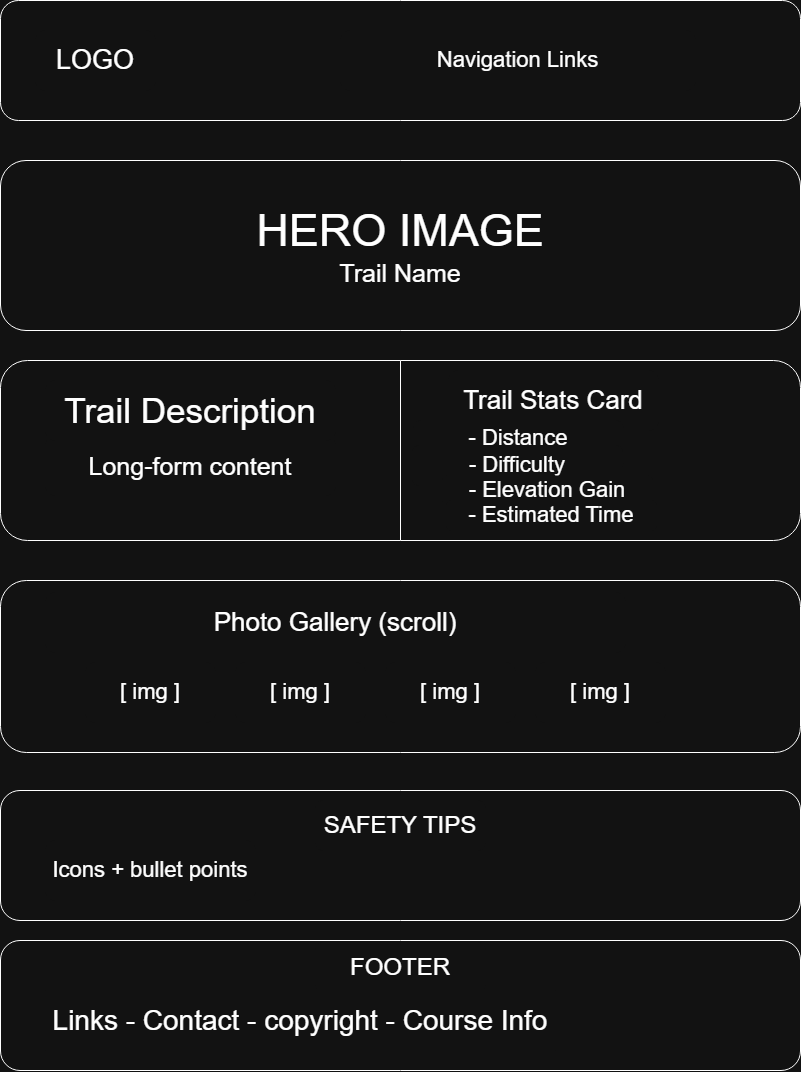

The diagram above was exported from draw.io. Its source (the exported page's mxGraphModel, read from the mxfile embedded in the PNG):
<mxGraphModel dx="1025" dy="1154" grid="1" gridSize="10" guides="1" tooltips="1" connect="1" arrows="1" fold="1" page="1" pageScale="1" pageWidth="850" pageHeight="1100" math="0" shadow="0">
  <root>
    <mxCell id="0" />
    <mxCell id="1" parent="0" />
    <mxCell id="qcxOtXQ9ea_7Mdu7vmmQ-1" parent="1" style="rounded=1;whiteSpace=wrap;html=1;" value="" vertex="1">
      <mxGeometry height="120" width="800" x="25" y="30" as="geometry" />
    </mxCell>
    <mxCell id="qcxOtXQ9ea_7Mdu7vmmQ-2" parent="1" style="rounded=1;whiteSpace=wrap;html=1;strokeColor=none;" value="&lt;font style=&quot;font-size: 27px;&quot;&gt;LOGO&lt;/font&gt;" vertex="1">
      <mxGeometry height="60" width="120" x="60" y="60" as="geometry" />
    </mxCell>
    <mxCell id="qcxOtXQ9ea_7Mdu7vmmQ-3" parent="1" style="rounded=1;whiteSpace=wrap;html=1;strokeColor=none;" value="&lt;font style=&quot;font-size: 22px;&quot;&gt;Navigation Links&lt;/font&gt;" vertex="1">
      <mxGeometry height="60" width="355" x="365" y="60" as="geometry" />
    </mxCell>
    <mxCell id="qcxOtXQ9ea_7Mdu7vmmQ-4" parent="1" style="rounded=1;whiteSpace=wrap;html=1;" value="&lt;font style=&quot;&quot;&gt;&lt;span style=&quot;font-size: 45px;&quot;&gt;HERO IMAGE&lt;/span&gt;&lt;br&gt;&lt;font style=&quot;font-size: 25px;&quot;&gt;Trail Name&lt;/font&gt;&lt;/font&gt;" vertex="1">
      <mxGeometry height="170" width="800" x="25" y="190" as="geometry" />
    </mxCell>
    <mxCell id="VbwqHJtavXpWGJy7WDGW-2" connectable="0" parent="1" style="group" value="" vertex="1">
      <mxGeometry height="180" width="800" x="25" y="390" as="geometry" />
    </mxCell>
    <mxCell id="cAHjPl_-KHeWUKpRxyZl-8" parent="VbwqHJtavXpWGJy7WDGW-2" style="rounded=1;whiteSpace=wrap;html=1;" value="" vertex="1">
      <mxGeometry height="180" width="800" as="geometry" />
    </mxCell>
    <mxCell id="cAHjPl_-KHeWUKpRxyZl-9" parent="VbwqHJtavXpWGJy7WDGW-2" style="rounded=1;whiteSpace=wrap;html=1;strokeColor=none;" value="&lt;font style=&quot;font-size: 26px;&quot;&gt;Trail Stats Card&lt;/font&gt;" vertex="1">
      <mxGeometry height="60" width="210" x="448" y="10" as="geometry" />
    </mxCell>
    <mxCell id="cAHjPl_-KHeWUKpRxyZl-10" parent="VbwqHJtavXpWGJy7WDGW-2" style="rounded=1;whiteSpace=wrap;html=1;strokeColor=none;" value="&lt;font style=&quot;font-size: 22px;&quot;&gt;- Distance&lt;/font&gt;&lt;div&gt;&lt;br&gt;&lt;/div&gt;" vertex="1">
      <mxGeometry height="50" width="210" x="413" y="60" as="geometry" />
    </mxCell>
    <mxCell id="cAHjPl_-KHeWUKpRxyZl-12" parent="VbwqHJtavXpWGJy7WDGW-2" style="rounded=1;whiteSpace=wrap;html=1;strokeColor=none;" value="&lt;div&gt;&lt;span style=&quot;font-size: 22px;&quot;&gt;- Difficulty&lt;/span&gt;&lt;/div&gt;" vertex="1">
      <mxGeometry height="40" width="210" x="412" y="85" as="geometry" />
    </mxCell>
    <mxCell id="cAHjPl_-KHeWUKpRxyZl-13" parent="VbwqHJtavXpWGJy7WDGW-2" style="rounded=1;whiteSpace=wrap;html=1;strokeColor=none;" value="&lt;span style=&quot;font-size: 22px;&quot;&gt;- Elevation Gain&lt;/span&gt;" vertex="1">
      <mxGeometry height="29" width="210" x="442" y="115" as="geometry" />
    </mxCell>
    <mxCell id="cAHjPl_-KHeWUKpRxyZl-14" parent="VbwqHJtavXpWGJy7WDGW-2" style="rounded=1;whiteSpace=wrap;html=1;strokeColor=none;" value="&lt;span style=&quot;font-size: 22px;&quot;&gt;- Estimated Time&lt;/span&gt;" vertex="1">
      <mxGeometry height="30" width="210" x="446" y="140" as="geometry" />
    </mxCell>
    <mxCell id="cAHjPl_-KHeWUKpRxyZl-22" parent="VbwqHJtavXpWGJy7WDGW-2" style="rounded=1;whiteSpace=wrap;html=1;strokeColor=none;" value="&lt;font style=&quot;font-size: 25px;&quot;&gt;Long-form content&lt;/font&gt;" vertex="1">
      <mxGeometry height="60" width="290" x="45" y="75" as="geometry" />
    </mxCell>
    <mxCell id="cAHjPl_-KHeWUKpRxyZl-21" parent="VbwqHJtavXpWGJy7WDGW-2" style="rounded=1;whiteSpace=wrap;html=1;strokeColor=none;" value="&lt;font style=&quot;font-size: 35px;&quot;&gt;Trail Description&lt;/font&gt;" vertex="1">
      <mxGeometry height="60" width="290" x="45" y="20" as="geometry" />
    </mxCell>
    <mxCell id="VbwqHJtavXpWGJy7WDGW-1" edge="1" parent="VbwqHJtavXpWGJy7WDGW-2" source="cAHjPl_-KHeWUKpRxyZl-8" style="endArrow=none;html=1;rounded=0;entryX=0.5;entryY=0;entryDx=0;entryDy=0;exitX=0.5;exitY=1;exitDx=0;exitDy=0;" target="cAHjPl_-KHeWUKpRxyZl-8" value="">
      <mxGeometry height="50" relative="1" width="50" as="geometry">
        <mxPoint x="165" y="290" as="sourcePoint" />
        <mxPoint x="215" y="240" as="targetPoint" />
      </mxGeometry>
    </mxCell>
    <mxCell id="VbwqHJtavXpWGJy7WDGW-3" connectable="0" parent="1" style="group" value="" vertex="1">
      <mxGeometry height="172" width="800" x="25" y="610" as="geometry" />
    </mxCell>
    <mxCell id="qcxOtXQ9ea_7Mdu7vmmQ-17" parent="VbwqHJtavXpWGJy7WDGW-3" style="rounded=1;whiteSpace=wrap;html=1;" value="" vertex="1">
      <mxGeometry height="172" width="800" as="geometry" />
    </mxCell>
    <mxCell id="cAHjPl_-KHeWUKpRxyZl-15" parent="VbwqHJtavXpWGJy7WDGW-3" style="rounded=1;whiteSpace=wrap;html=1;strokeColor=none;" value="&lt;font style=&quot;font-size: 26px;&quot;&gt;Photo Gallery (scroll)&lt;/font&gt;" vertex="1">
      <mxGeometry height="60" width="580" x="45" y="12" as="geometry" />
    </mxCell>
    <mxCell id="cAHjPl_-KHeWUKpRxyZl-16" parent="VbwqHJtavXpWGJy7WDGW-3" style="rounded=1;whiteSpace=wrap;html=1;strokeColor=none;" value="&lt;span style=&quot;font-size: 22px;&quot;&gt;[ img ]&lt;/span&gt;" vertex="1">
      <mxGeometry height="60" width="130" x="85" y="82" as="geometry" />
    </mxCell>
    <mxCell id="cAHjPl_-KHeWUKpRxyZl-17" parent="VbwqHJtavXpWGJy7WDGW-3" style="rounded=1;whiteSpace=wrap;html=1;strokeColor=none;" value="&lt;span style=&quot;font-size: 22px;&quot;&gt;[ img ]&lt;/span&gt;" vertex="1">
      <mxGeometry height="60" width="130" x="235" y="82" as="geometry" />
    </mxCell>
    <mxCell id="cAHjPl_-KHeWUKpRxyZl-18" parent="VbwqHJtavXpWGJy7WDGW-3" style="rounded=1;whiteSpace=wrap;html=1;strokeColor=none;" value="&lt;span style=&quot;font-size: 22px;&quot;&gt;[ img ]&lt;/span&gt;" vertex="1">
      <mxGeometry height="60" width="130" x="385" y="82" as="geometry" />
    </mxCell>
    <mxCell id="cAHjPl_-KHeWUKpRxyZl-19" parent="VbwqHJtavXpWGJy7WDGW-3" style="rounded=1;whiteSpace=wrap;html=1;strokeColor=none;" value="&lt;span style=&quot;font-size: 22px;&quot;&gt;[ img ]&lt;/span&gt;" vertex="1">
      <mxGeometry height="60" width="130" x="535" y="82" as="geometry" />
    </mxCell>
    <mxCell id="VbwqHJtavXpWGJy7WDGW-4" connectable="0" parent="1" style="group" value="" vertex="1">
      <mxGeometry height="130" width="800" x="25" y="820" as="geometry" />
    </mxCell>
    <mxCell id="qcxOtXQ9ea_7Mdu7vmmQ-26" parent="VbwqHJtavXpWGJy7WDGW-4" style="rounded=1;whiteSpace=wrap;html=1;" value="" vertex="1">
      <mxGeometry height="130" width="800" as="geometry" />
    </mxCell>
    <mxCell id="qcxOtXQ9ea_7Mdu7vmmQ-27" parent="VbwqHJtavXpWGJy7WDGW-4" style="rounded=1;whiteSpace=wrap;html=1;strokeColor=none;" value="&lt;font style=&quot;font-size: 24px;&quot;&gt;SAFETY TIPS&lt;/font&gt;" vertex="1">
      <mxGeometry height="50" width="170" x="315" y="10" as="geometry" />
    </mxCell>
    <mxCell id="qcxOtXQ9ea_7Mdu7vmmQ-38" parent="VbwqHJtavXpWGJy7WDGW-4" style="rounded=1;whiteSpace=wrap;html=1;strokeColor=none;" value="&lt;span style=&quot;font-size: 22px;&quot;&gt;Icons + bullet points&lt;/span&gt;" vertex="1">
      <mxGeometry height="60" width="210" x="45" y="50" as="geometry" />
    </mxCell>
    <mxCell id="VbwqHJtavXpWGJy7WDGW-5" connectable="0" parent="1" style="group" value="" vertex="1">
      <mxGeometry height="130" width="800" x="25" y="970" as="geometry" />
    </mxCell>
    <mxCell id="qcxOtXQ9ea_7Mdu7vmmQ-39" parent="VbwqHJtavXpWGJy7WDGW-5" style="rounded=1;whiteSpace=wrap;html=1;" value="" vertex="1">
      <mxGeometry height="130" width="800" as="geometry" />
    </mxCell>
    <mxCell id="qcxOtXQ9ea_7Mdu7vmmQ-40" parent="VbwqHJtavXpWGJy7WDGW-5" style="rounded=1;whiteSpace=wrap;html=1;strokeColor=none;" value="&lt;font style=&quot;font-size: 24px;&quot;&gt;FOOTER&lt;/font&gt;" vertex="1">
      <mxGeometry height="50" width="170" x="315" y="2" as="geometry" />
    </mxCell>
    <mxCell id="qcxOtXQ9ea_7Mdu7vmmQ-61" parent="VbwqHJtavXpWGJy7WDGW-5" style="rounded=0;whiteSpace=wrap;html=1;strokeColor=none;" value="&lt;font style=&quot;font-size: 28px;&quot;&gt;Links - Contact - copyright - Course Info&lt;/font&gt;" vertex="1">
      <mxGeometry height="60" width="510" x="45" y="50" as="geometry" />
    </mxCell>
  </root>
</mxGraphModel>